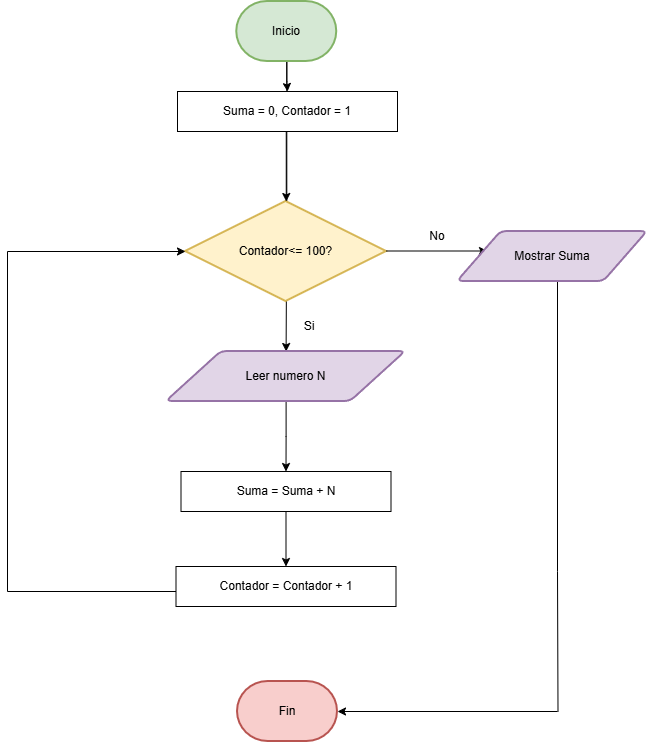

The diagram above was exported from draw.io. Its source (the exported page's mxGraphModel, read from the mxfile embedded in the PNG):
<mxGraphModel dx="1369" dy="757" grid="1" gridSize="10" guides="1" tooltips="1" connect="1" arrows="1" fold="1" page="1" pageScale="1" pageWidth="827" pageHeight="1169" math="0" shadow="0">
  <root>
    <mxCell id="0" />
    <mxCell id="1" parent="0" />
    <mxCell id="rs8GCuRLH67mazMfTrmL-15" edge="1" parent="1" source="rs8GCuRLH67mazMfTrmL-10" style="edgeStyle=orthogonalEdgeStyle;rounded=0;orthogonalLoop=1;jettySize=auto;html=1;" target="rs8GCuRLH67mazMfTrmL-11">
      <mxGeometry relative="1" as="geometry" />
    </mxCell>
    <mxCell id="wwv5cFq6Jpkcrb1-ip9b-104" edge="1" parent="1" source="rs8GCuRLH67mazMfTrmL-10" style="edgeStyle=orthogonalEdgeStyle;rounded=0;orthogonalLoop=1;jettySize=auto;html=1;" target="wwv5cFq6Jpkcrb1-ip9b-82" value="">
      <mxGeometry relative="1" as="geometry" />
    </mxCell>
    <mxCell id="rs8GCuRLH67mazMfTrmL-10" parent="1" style="strokeWidth=2;html=1;shape=mxgraph.flowchart.terminator;whiteSpace=wrap;fillColor=#d5e8d4;strokeColor=#82b366;" value="Inicio" vertex="1">
      <mxGeometry height="60" width="100" x="359.25" y="20" as="geometry" />
    </mxCell>
    <mxCell id="wwv5cFq6Jpkcrb1-ip9b-110" edge="1" parent="1" source="rs8GCuRLH67mazMfTrmL-11" style="edgeStyle=orthogonalEdgeStyle;rounded=0;orthogonalLoop=1;jettySize=auto;html=1;" target="wwv5cFq6Jpkcrb1-ip9b-109" value="">
      <mxGeometry relative="1" as="geometry" />
    </mxCell>
    <mxCell id="rs8GCuRLH67mazMfTrmL-11" parent="1" style="shape=parallelogram;html=1;strokeWidth=2;perimeter=parallelogramPerimeter;whiteSpace=wrap;rounded=1;arcSize=12;size=0.23;fillColor=#e1d5e7;strokeColor=#9673a6;" value="Leer numero N&lt;div&gt;&lt;/div&gt;&lt;div&gt;&lt;/div&gt;" vertex="1">
      <mxGeometry height="50" width="239.25" x="288.88" y="370" as="geometry" />
    </mxCell>
    <mxCell id="rs8GCuRLH67mazMfTrmL-13" parent="1" style="strokeWidth=2;html=1;shape=mxgraph.flowchart.terminator;whiteSpace=wrap;fillColor=#f8cecc;strokeColor=#b85450;" value="Fin" vertex="1">
      <mxGeometry height="60" width="100" x="360" y="700" as="geometry" />
    </mxCell>
    <mxCell id="wwv5cFq6Jpkcrb1-ip9b-21" parent="1" style="strokeWidth=2;html=1;shape=mxgraph.flowchart.decision;whiteSpace=wrap;fillColor=#fff2cc;strokeColor=#d6b656;" value="Contador&amp;lt;= 100?" vertex="1">
      <mxGeometry height="100" width="201" x="308" y="220" as="geometry" />
    </mxCell>
    <mxCell id="wwv5cFq6Jpkcrb1-ip9b-40" edge="1" parent="1" style="endArrow=classic;html=1;rounded=0;exitX=0.5;exitY=1;exitDx=0;exitDy=0;" value="">
      <mxGeometry height="50" relative="1" width="50" as="geometry">
        <mxPoint x="408.75" y="150" as="sourcePoint" />
        <mxPoint x="408.75" y="220" as="targetPoint" />
      </mxGeometry>
    </mxCell>
    <mxCell id="wwv5cFq6Jpkcrb1-ip9b-72" edge="1" parent="1" style="endArrow=classic;html=1;rounded=0;" value="">
      <mxGeometry height="50" relative="1" width="50" as="geometry">
        <mxPoint x="509" y="269.5" as="sourcePoint" />
        <mxPoint x="610" y="269.5" as="targetPoint" />
      </mxGeometry>
    </mxCell>
    <mxCell id="wwv5cFq6Jpkcrb1-ip9b-78" parent="1" style="text;html=1;whiteSpace=wrap;strokeColor=none;fillColor=none;align=center;verticalAlign=middle;rounded=0;" value="No" vertex="1">
      <mxGeometry height="30" width="64" x="528.13" y="240" as="geometry" />
    </mxCell>
    <mxCell id="wwv5cFq6Jpkcrb1-ip9b-82" parent="1" style="rounded=0;whiteSpace=wrap;html=1;" value="Suma = 0, Contador = 1" vertex="1">
      <mxGeometry height="40" width="220" x="300" y="110" as="geometry" />
    </mxCell>
    <mxCell id="wwv5cFq6Jpkcrb1-ip9b-88" edge="1" parent="1" style="endArrow=none;html=1;rounded=0;" value="">
      <mxGeometry height="50" relative="1" width="50" as="geometry">
        <Array as="points">
          <mxPoint x="680" y="590" />
        </Array>
        <mxPoint x="680.5" y="730" as="sourcePoint" />
        <mxPoint x="680" y="300" as="targetPoint" />
      </mxGeometry>
    </mxCell>
    <mxCell id="wwv5cFq6Jpkcrb1-ip9b-89" edge="1" parent="1" style="endArrow=none;html=1;rounded=0;" value="">
      <mxGeometry height="50" relative="1" width="50" as="geometry">
        <mxPoint x="720" y="279" as="sourcePoint" />
        <mxPoint x="740" y="279" as="targetPoint" />
      </mxGeometry>
    </mxCell>
    <mxCell id="wwv5cFq6Jpkcrb1-ip9b-103" edge="1" parent="1" style="endArrow=classic;html=1;rounded=0;entryX=1;entryY=0.5;entryDx=0;entryDy=0;entryPerimeter=0;" target="rs8GCuRLH67mazMfTrmL-13" value="">
      <mxGeometry height="50" relative="1" width="50" as="geometry">
        <mxPoint x="680" y="730" as="sourcePoint" />
        <mxPoint x="630" y="929.5" as="targetPoint" />
      </mxGeometry>
    </mxCell>
    <mxCell id="wwv5cFq6Jpkcrb1-ip9b-106" parent="1" style="text;html=1;whiteSpace=wrap;strokeColor=none;fillColor=none;align=center;verticalAlign=middle;rounded=0;" value="Si" vertex="1">
      <mxGeometry height="30" width="64" x="400" y="330" as="geometry" />
    </mxCell>
    <mxCell id="wwv5cFq6Jpkcrb1-ip9b-112" edge="1" parent="1" source="wwv5cFq6Jpkcrb1-ip9b-109" style="edgeStyle=orthogonalEdgeStyle;rounded=0;orthogonalLoop=1;jettySize=auto;html=1;" target="wwv5cFq6Jpkcrb1-ip9b-111" value="">
      <mxGeometry relative="1" as="geometry" />
    </mxCell>
    <mxCell id="wwv5cFq6Jpkcrb1-ip9b-109" parent="1" style="rounded=0;whiteSpace=wrap;html=1;" value="Suma = Suma + N" vertex="1">
      <mxGeometry height="40" width="210" x="303.5" y="490" as="geometry" />
    </mxCell>
    <mxCell id="wwv5cFq6Jpkcrb1-ip9b-111" parent="1" style="whiteSpace=wrap;html=1;rounded=0;" value="Contador = Contador + 1" vertex="1">
      <mxGeometry height="40" width="220" x="298.5" y="585" as="geometry" />
    </mxCell>
    <mxCell id="wwv5cFq6Jpkcrb1-ip9b-113" parent="1" style="shape=parallelogram;html=1;strokeWidth=2;perimeter=parallelogramPerimeter;whiteSpace=wrap;rounded=1;arcSize=12;size=0.23;fillColor=#e1d5e7;strokeColor=#9673a6;" value="Mostrar Suma" vertex="1">
      <mxGeometry height="50" width="190" x="580" y="250" as="geometry" />
    </mxCell>
    <mxCell id="wwv5cFq6Jpkcrb1-ip9b-115" edge="1" parent="1" style="endArrow=none;html=1;rounded=0;" value="">
      <mxGeometry height="50" relative="1" width="50" as="geometry">
        <mxPoint x="130" y="610" as="sourcePoint" />
        <mxPoint x="298.5" y="610" as="targetPoint" />
      </mxGeometry>
    </mxCell>
    <mxCell id="wwv5cFq6Jpkcrb1-ip9b-116" edge="1" parent="1" style="endArrow=none;html=1;rounded=0;" value="">
      <mxGeometry height="50" relative="1" width="50" as="geometry">
        <mxPoint x="130" y="270" as="sourcePoint" />
        <mxPoint x="130" y="610" as="targetPoint" />
      </mxGeometry>
    </mxCell>
    <mxCell id="wwv5cFq6Jpkcrb1-ip9b-118" edge="1" parent="1" style="endArrow=classic;html=1;rounded=0;" target="wwv5cFq6Jpkcrb1-ip9b-21" value="">
      <mxGeometry height="50" relative="1" width="50" as="geometry">
        <mxPoint x="130" y="270" as="sourcePoint" />
        <mxPoint x="180" y="220" as="targetPoint" />
      </mxGeometry>
    </mxCell>
  </root>
</mxGraphModel>